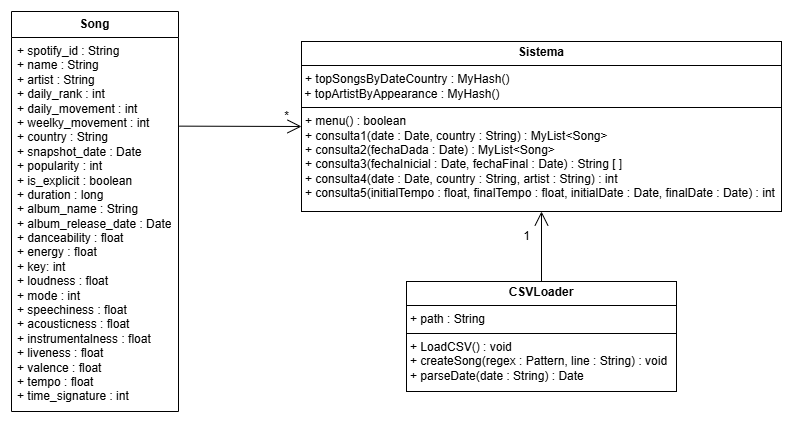

The diagram above was exported from draw.io. Its source (the exported page's mxGraphModel, read from the mxfile embedded in the PNG):
<mxGraphModel dx="1282" dy="569" grid="1" gridSize="10" guides="1" tooltips="1" connect="1" arrows="1" fold="1" page="1" pageScale="1" pageWidth="827" pageHeight="1169" math="0" shadow="0">
  <root>
    <mxCell id="WIyWlLk6GJQsqaUBKTNV-0" />
    <mxCell id="WIyWlLk6GJQsqaUBKTNV-1" parent="WIyWlLk6GJQsqaUBKTNV-0" />
    <mxCell id="LqKfDbtaa46piFdd2YJK-9" value="&lt;b&gt;Song&lt;/b&gt;" style="swimlane;fontStyle=0;childLayout=stackLayout;horizontal=1;startSize=26;fillColor=none;horizontalStack=0;resizeParent=1;resizeParentMax=0;resizeLast=0;collapsible=1;marginBottom=0;whiteSpace=wrap;html=1;" parent="WIyWlLk6GJQsqaUBKTNV-1" vertex="1">
      <mxGeometry x="60" y="50" width="167" height="400" as="geometry" />
    </mxCell>
    <mxCell id="LqKfDbtaa46piFdd2YJK-10" value="+ spotify_id : String&lt;div&gt;+ name : String&lt;/div&gt;&lt;div&gt;+ artist : String&lt;/div&gt;&lt;div&gt;+ daily_rank : int&lt;/div&gt;&lt;div&gt;+ daily_movement : int&lt;/div&gt;&lt;div&gt;+ weelky_movement : int&lt;/div&gt;&lt;div&gt;+ country : String&lt;/div&gt;&lt;div&gt;+ snapshot_date : Date&lt;/div&gt;&lt;div&gt;+ popularity : int&lt;/div&gt;&lt;div&gt;+ is_explicit : boolean&lt;/div&gt;&lt;div&gt;+ duration : long&lt;/div&gt;&lt;div&gt;+ album_name : String&lt;/div&gt;&lt;div&gt;+ album_release_date : Date&lt;/div&gt;&lt;div&gt;+ danceability : float&lt;/div&gt;&lt;div&gt;+ energy : float&lt;/div&gt;&lt;div&gt;+ key: int&lt;/div&gt;&lt;div&gt;+ loudness : float&lt;/div&gt;&lt;div&gt;+ mode : int&lt;/div&gt;&lt;div&gt;+ speechiness : float&lt;/div&gt;&lt;div&gt;+ acousticness : float&lt;/div&gt;&lt;div&gt;+ instrumentalness : float&lt;/div&gt;&lt;div&gt;+ liveness : float&lt;/div&gt;&lt;div&gt;+ valence : float&lt;/div&gt;&lt;div&gt;+ tempo : float&lt;/div&gt;&lt;div&gt;+ time_signature : int&lt;/div&gt;" style="text;strokeColor=none;fillColor=none;align=left;verticalAlign=top;spacingLeft=4;spacingRight=4;overflow=hidden;rotatable=0;points=[[0,0.5],[1,0.5]];portConstraint=eastwest;whiteSpace=wrap;html=1;" parent="LqKfDbtaa46piFdd2YJK-9" vertex="1">
      <mxGeometry y="26" width="167" height="374" as="geometry" />
    </mxCell>
    <mxCell id="LqKfDbtaa46piFdd2YJK-21" value="" style="endArrow=open;endFill=1;endSize=12;html=1;rounded=0;exitX=1.004;exitY=0.237;exitDx=0;exitDy=0;exitPerimeter=0;entryX=0;entryY=0.5;entryDx=0;entryDy=0;" parent="WIyWlLk6GJQsqaUBKTNV-1" source="LqKfDbtaa46piFdd2YJK-10" target="LqKfDbtaa46piFdd2YJK-26" edge="1">
      <mxGeometry width="160" relative="1" as="geometry">
        <mxPoint x="250" y="230" as="sourcePoint" />
        <mxPoint x="350" y="168" as="targetPoint" />
      </mxGeometry>
    </mxCell>
    <mxCell id="LqKfDbtaa46piFdd2YJK-22" value="*" style="text;html=1;align=center;verticalAlign=middle;resizable=0;points=[];autosize=1;strokeColor=none;fillColor=none;" parent="WIyWlLk6GJQsqaUBKTNV-1" vertex="1">
      <mxGeometry x="320" y="140" width="30" height="30" as="geometry" />
    </mxCell>
    <mxCell id="LqKfDbtaa46piFdd2YJK-25" value="&lt;p style=&quot;margin:0px;margin-top:4px;text-align:center;&quot;&gt;&lt;b&gt;CSVLoader&lt;/b&gt;&lt;/p&gt;&lt;hr size=&quot;1&quot; style=&quot;border-style:solid;&quot;&gt;&lt;p style=&quot;margin:0px;margin-left:4px;&quot;&gt;+ path : String&lt;/p&gt;&lt;hr size=&quot;1&quot; style=&quot;border-style:solid;&quot;&gt;&lt;p style=&quot;margin:0px;margin-left:4px;&quot;&gt;+ LoadCSV() : void&lt;/p&gt;&lt;p style=&quot;margin:0px;margin-left:4px;&quot;&gt;+ createSong(regex : Pattern, line : String) : void&lt;/p&gt;&lt;p style=&quot;margin:0px;margin-left:4px;&quot;&gt;+ parseDate(date : String) : Date&lt;/p&gt;" style="verticalAlign=top;align=left;overflow=fill;html=1;whiteSpace=wrap;" parent="WIyWlLk6GJQsqaUBKTNV-1" vertex="1">
      <mxGeometry x="455" y="320" width="270" height="110" as="geometry" />
    </mxCell>
    <mxCell id="LqKfDbtaa46piFdd2YJK-26" value="&lt;p style=&quot;margin:0px;margin-top:4px;text-align:center;&quot;&gt;&lt;b&gt;Sistema&lt;/b&gt;&lt;/p&gt;&lt;hr size=&quot;1&quot; style=&quot;border-style:solid;&quot;&gt;&lt;p style=&quot;margin:0px;margin-left:4px;&quot;&gt;+ topSongsByDateCountry : MyHash()&lt;/p&gt;&lt;div&gt;&amp;nbsp;+ topArtistByAppearance : MyHash()&lt;/div&gt;&lt;hr size=&quot;1&quot; style=&quot;border-style:solid;&quot;&gt;&lt;p style=&quot;margin:0px;margin-left:4px;&quot;&gt;+ menu() : boolean&lt;/p&gt;&lt;p style=&quot;margin:0px;margin-left:4px;&quot;&gt;+ consulta1(date : Date, country : String) : MyList&amp;lt;Song&amp;gt;&lt;/p&gt;&lt;p style=&quot;margin:0px;margin-left:4px;&quot;&gt;+ consulta2(fechaDada : Date) : MyList&amp;lt;Song&amp;gt;&lt;/p&gt;&lt;p style=&quot;margin:0px;margin-left:4px;&quot;&gt;+ consulta3(fechaInicial : Date, fechaFinal : Date) : String [ ]&lt;/p&gt;&lt;p style=&quot;margin:0px;margin-left:4px;&quot;&gt;+ consulta4(date : Date, country : String, artist : String) : int&lt;/p&gt;&lt;p style=&quot;margin:0px;margin-left:4px;&quot;&gt;+ consulta5(initialTempo : float, finalTempo : float, initialDate : Date, finalDate : Date) : int&lt;/p&gt;" style="verticalAlign=top;align=left;overflow=fill;html=1;whiteSpace=wrap;" parent="WIyWlLk6GJQsqaUBKTNV-1" vertex="1">
      <mxGeometry x="350" y="80" width="480" height="170" as="geometry" />
    </mxCell>
    <mxCell id="LqKfDbtaa46piFdd2YJK-28" value="" style="endArrow=open;endFill=1;endSize=12;html=1;rounded=0;exitX=0.5;exitY=0;exitDx=0;exitDy=0;entryX=0.5;entryY=1;entryDx=0;entryDy=0;" parent="WIyWlLk6GJQsqaUBKTNV-1" source="LqKfDbtaa46piFdd2YJK-25" target="LqKfDbtaa46piFdd2YJK-26" edge="1">
      <mxGeometry width="160" relative="1" as="geometry">
        <mxPoint x="600" y="360" as="sourcePoint" />
        <mxPoint x="760" y="360" as="targetPoint" />
      </mxGeometry>
    </mxCell>
    <mxCell id="LqKfDbtaa46piFdd2YJK-29" value="1" style="text;html=1;align=center;verticalAlign=middle;resizable=0;points=[];autosize=1;strokeColor=none;fillColor=none;" parent="WIyWlLk6GJQsqaUBKTNV-1" vertex="1">
      <mxGeometry x="560" y="260" width="30" height="30" as="geometry" />
    </mxCell>
  </root>
</mxGraphModel>